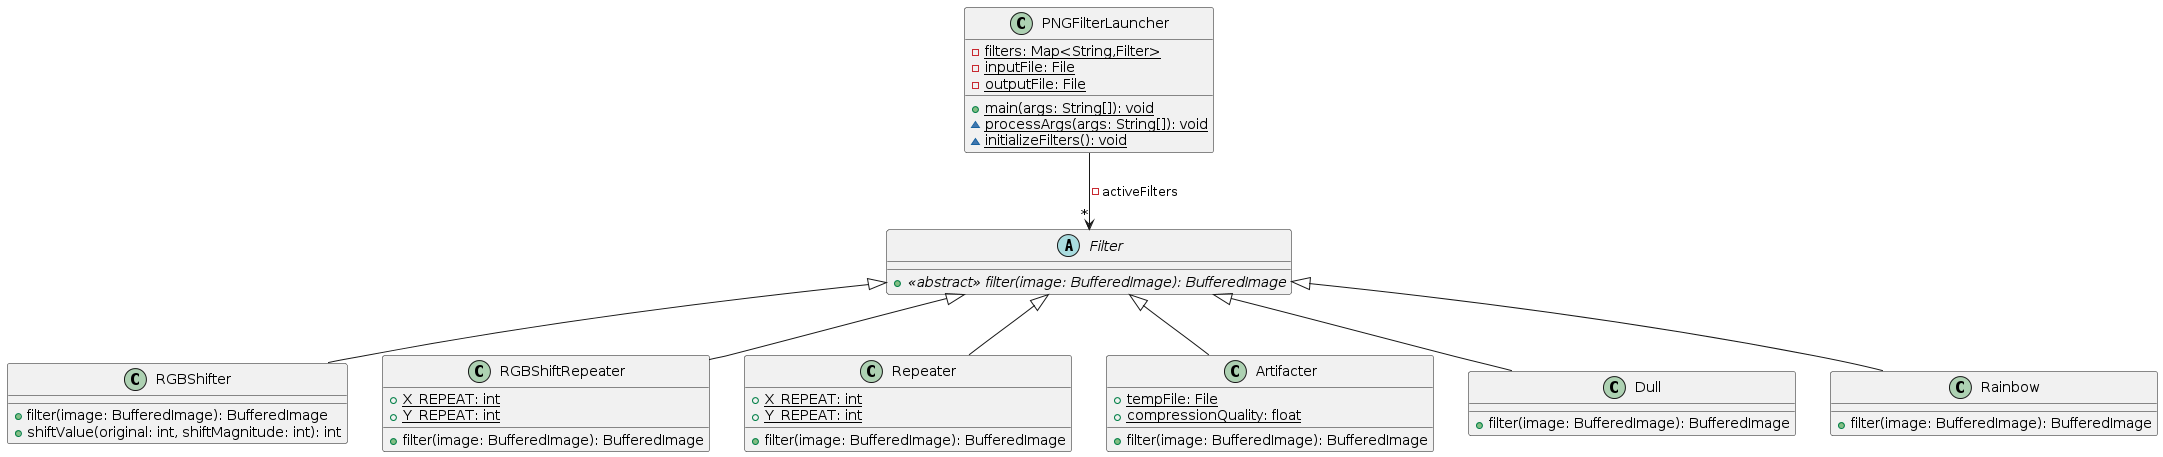

The diagram above was rendered by PlantUML. Its source (embedded in the PNG):
@startuml
class PNGFilterLauncher {
	-{static} filters: Map<String,Filter>
	-{static} inputFile: File
	-{static} outputFile: File
	+{static} main(args: String[]): void
	~{static} processArgs(args: String[]): void
	~{static} initializeFilters(): void
}

abstract class Filter {
	+{abstract}<<abstract>> filter(image: BufferedImage): BufferedImage
}
PNGFilterLauncher --> "*" Filter: -activeFilters

class RGBShifter extends Filter {
	+filter(image: BufferedImage): BufferedImage
	+shiftValue(original: int, shiftMagnitude: int): int
}

class RGBShiftRepeater extends Filter {
	+{static} X_REPEAT: int
	+{static} Y_REPEAT: int
	+filter(image: BufferedImage): BufferedImage
}

class Repeater extends Filter {
	+{static} X_REPEAT: int
	+{static} Y_REPEAT: int
	+filter(image: BufferedImage): BufferedImage
}

class Artifacter extends Filter {
	+{static} tempFile: File
	+{static} compressionQuality: float
	+filter(image: BufferedImage): BufferedImage
}

class Dull extends Filter {
	+filter(image: BufferedImage): BufferedImage
}

class Rainbow extends Filter {
	+filter(image: BufferedImage): BufferedImage
}
@enduml